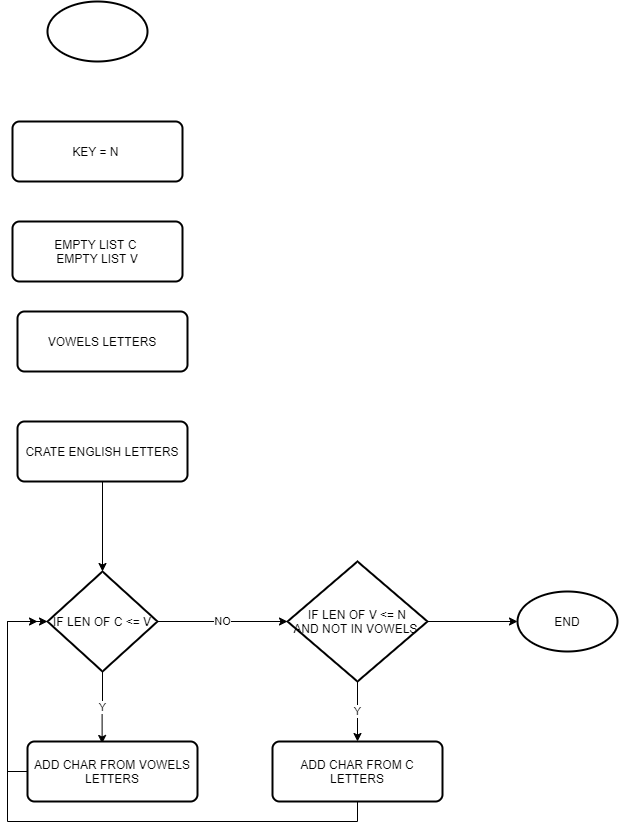

The diagram above was exported from draw.io. Its source (the exported page's mxGraphModel, read from the mxfile embedded in the PNG):
<mxGraphModel dx="782" dy="497" grid="1" gridSize="10" guides="1" tooltips="1" connect="1" arrows="1" fold="1" page="1" pageScale="1" pageWidth="850" pageHeight="1100" math="0" shadow="0">
  <root>
    <mxCell id="0" />
    <mxCell id="1" parent="0" />
    <mxCell id="XtWwIhjV9AWrgPYFGwvK-53" value="KEY = N&amp;nbsp;" style="rounded=1;whiteSpace=wrap;html=1;absoluteArcSize=1;arcSize=14;strokeWidth=2;" vertex="1" parent="1">
      <mxGeometry x="255" y="370" width="170" height="60" as="geometry" />
    </mxCell>
    <mxCell id="XtWwIhjV9AWrgPYFGwvK-54" value="" style="strokeWidth=2;html=1;shape=mxgraph.flowchart.start_1;whiteSpace=wrap;" vertex="1" parent="1">
      <mxGeometry x="290" y="250" width="100" height="60" as="geometry" />
    </mxCell>
    <mxCell id="XtWwIhjV9AWrgPYFGwvK-63" value="NO" style="edgeStyle=orthogonalEdgeStyle;rounded=0;orthogonalLoop=1;jettySize=auto;html=1;" edge="1" parent="1" source="XtWwIhjV9AWrgPYFGwvK-55" target="XtWwIhjV9AWrgPYFGwvK-57">
      <mxGeometry relative="1" as="geometry" />
    </mxCell>
    <mxCell id="XtWwIhjV9AWrgPYFGwvK-67" value="Y" style="edgeStyle=orthogonalEdgeStyle;rounded=0;orthogonalLoop=1;jettySize=auto;html=1;entryX=0.439;entryY=0.033;entryDx=0;entryDy=0;entryPerimeter=0;" edge="1" parent="1" source="XtWwIhjV9AWrgPYFGwvK-55" target="XtWwIhjV9AWrgPYFGwvK-58">
      <mxGeometry relative="1" as="geometry" />
    </mxCell>
    <mxCell id="XtWwIhjV9AWrgPYFGwvK-55" value="IF LEN OF C &amp;lt;= V" style="strokeWidth=2;html=1;shape=mxgraph.flowchart.decision;whiteSpace=wrap;" vertex="1" parent="1">
      <mxGeometry x="290" y="820" width="110" height="100" as="geometry" />
    </mxCell>
    <mxCell id="XtWwIhjV9AWrgPYFGwvK-56" value="EMPTY LIST C&amp;nbsp;&lt;br&gt;EMPTY LIST V" style="rounded=1;whiteSpace=wrap;html=1;absoluteArcSize=1;arcSize=14;strokeWidth=2;" vertex="1" parent="1">
      <mxGeometry x="255" y="470" width="170" height="60" as="geometry" />
    </mxCell>
    <mxCell id="XtWwIhjV9AWrgPYFGwvK-65" value="Y" style="edgeStyle=orthogonalEdgeStyle;rounded=0;orthogonalLoop=1;jettySize=auto;html=1;" edge="1" parent="1" source="XtWwIhjV9AWrgPYFGwvK-57" target="XtWwIhjV9AWrgPYFGwvK-64">
      <mxGeometry relative="1" as="geometry" />
    </mxCell>
    <mxCell id="XtWwIhjV9AWrgPYFGwvK-70" style="edgeStyle=orthogonalEdgeStyle;rounded=0;orthogonalLoop=1;jettySize=auto;html=1;" edge="1" parent="1" source="XtWwIhjV9AWrgPYFGwvK-57" target="XtWwIhjV9AWrgPYFGwvK-69">
      <mxGeometry relative="1" as="geometry" />
    </mxCell>
    <mxCell id="XtWwIhjV9AWrgPYFGwvK-57" value="IF LEN OF V &amp;lt;= N&lt;br&gt;AND NOT IN VOWELS&amp;nbsp;" style="strokeWidth=2;html=1;shape=mxgraph.flowchart.decision;whiteSpace=wrap;" vertex="1" parent="1">
      <mxGeometry x="530" y="810" width="140" height="120" as="geometry" />
    </mxCell>
    <mxCell id="XtWwIhjV9AWrgPYFGwvK-62" style="edgeStyle=orthogonalEdgeStyle;rounded=0;orthogonalLoop=1;jettySize=auto;html=1;entryX=0;entryY=0.5;entryDx=0;entryDy=0;entryPerimeter=0;" edge="1" parent="1" source="XtWwIhjV9AWrgPYFGwvK-58" target="XtWwIhjV9AWrgPYFGwvK-55">
      <mxGeometry relative="1" as="geometry">
        <Array as="points">
          <mxPoint x="250" y="1020" />
          <mxPoint x="250" y="870" />
        </Array>
      </mxGeometry>
    </mxCell>
    <mxCell id="XtWwIhjV9AWrgPYFGwvK-58" value="ADD CHAR FROM VOWELS LETTERS" style="rounded=1;whiteSpace=wrap;html=1;absoluteArcSize=1;arcSize=14;strokeWidth=2;" vertex="1" parent="1">
      <mxGeometry x="270" y="990" width="170" height="60" as="geometry" />
    </mxCell>
    <mxCell id="XtWwIhjV9AWrgPYFGwvK-61" value="" style="edgeStyle=orthogonalEdgeStyle;rounded=0;orthogonalLoop=1;jettySize=auto;html=1;" edge="1" parent="1" source="XtWwIhjV9AWrgPYFGwvK-59" target="XtWwIhjV9AWrgPYFGwvK-55">
      <mxGeometry relative="1" as="geometry" />
    </mxCell>
    <mxCell id="XtWwIhjV9AWrgPYFGwvK-59" value="CRATE ENGLISH LETTERS" style="rounded=1;whiteSpace=wrap;html=1;absoluteArcSize=1;arcSize=14;strokeWidth=2;" vertex="1" parent="1">
      <mxGeometry x="260" y="670" width="170" height="60" as="geometry" />
    </mxCell>
    <mxCell id="XtWwIhjV9AWrgPYFGwvK-60" value="VOWELS LETTERS" style="rounded=1;whiteSpace=wrap;html=1;absoluteArcSize=1;arcSize=14;strokeWidth=2;" vertex="1" parent="1">
      <mxGeometry x="260" y="560" width="170" height="60" as="geometry" />
    </mxCell>
    <mxCell id="XtWwIhjV9AWrgPYFGwvK-66" style="edgeStyle=orthogonalEdgeStyle;rounded=0;orthogonalLoop=1;jettySize=auto;html=1;" edge="1" parent="1" source="XtWwIhjV9AWrgPYFGwvK-64">
      <mxGeometry relative="1" as="geometry">
        <mxPoint x="280" y="870" as="targetPoint" />
        <Array as="points">
          <mxPoint x="600" y="1070" />
          <mxPoint x="250" y="1070" />
          <mxPoint x="250" y="870" />
        </Array>
      </mxGeometry>
    </mxCell>
    <mxCell id="XtWwIhjV9AWrgPYFGwvK-64" value="ADD CHAR FROM C LETTERS" style="rounded=1;whiteSpace=wrap;html=1;absoluteArcSize=1;arcSize=14;strokeWidth=2;" vertex="1" parent="1">
      <mxGeometry x="515" y="990" width="170" height="60" as="geometry" />
    </mxCell>
    <mxCell id="XtWwIhjV9AWrgPYFGwvK-69" value="END" style="strokeWidth=2;html=1;shape=mxgraph.flowchart.start_1;whiteSpace=wrap;" vertex="1" parent="1">
      <mxGeometry x="760" y="840" width="100" height="60" as="geometry" />
    </mxCell>
  </root>
</mxGraphModel>